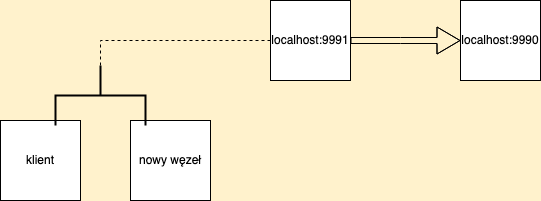

The diagram above was exported from draw.io. Its source (the exported page's mxGraphModel, read from the mxfile embedded in the PNG):
<mxGraphModel dx="1426" dy="795" grid="1" gridSize="10" guides="1" tooltips="1" connect="1" arrows="1" fold="1" page="1" pageScale="1" pageWidth="850" pageHeight="1100" background="#FFF2CC" math="0" shadow="0">
  <root>
    <mxCell id="0" />
    <mxCell id="1" parent="0" />
    <mxCell id="MaUqBs58RdpPaciWTK3p-1" value="&lt;div&gt;localhost:9990&lt;/div&gt;" style="whiteSpace=wrap;html=1;aspect=fixed;" parent="1" vertex="1">
      <mxGeometry x="520" y="160" width="80" height="80" as="geometry" />
    </mxCell>
    <mxCell id="MaUqBs58RdpPaciWTK3p-2" value="&lt;div&gt;localhost:9991&lt;/div&gt;" style="whiteSpace=wrap;html=1;aspect=fixed;" parent="1" vertex="1">
      <mxGeometry x="330" y="160" width="80" height="80" as="geometry" />
    </mxCell>
    <mxCell id="MaUqBs58RdpPaciWTK3p-4" value="" style="shape=flexArrow;endArrow=classic;html=1;rounded=0;edgeStyle=orthogonalEdgeStyle;width=6;endSize=7.33;entryX=0;entryY=0.5;entryDx=0;entryDy=0;exitX=1;exitY=0.5;exitDx=0;exitDy=0;" parent="1" source="MaUqBs58RdpPaciWTK3p-2" target="MaUqBs58RdpPaciWTK3p-1" edge="1">
      <mxGeometry width="50" height="50" relative="1" as="geometry">
        <mxPoint x="400" y="430" as="sourcePoint" />
        <mxPoint x="500" y="430" as="targetPoint" />
        <Array as="points">
          <mxPoint x="460" y="200" />
          <mxPoint x="460" y="200" />
        </Array>
      </mxGeometry>
    </mxCell>
    <mxCell id="MaUqBs58RdpPaciWTK3p-5" value="" style="endArrow=none;dashed=1;html=1;rounded=0;edgeStyle=orthogonalEdgeStyle;entryX=0;entryY=0.5;entryDx=0;entryDy=0;exitX=0;exitY=0.5;exitDx=0;exitDy=0;exitPerimeter=0;" parent="1" source="MaUqBs58RdpPaciWTK3p-9" target="MaUqBs58RdpPaciWTK3p-2" edge="1">
      <mxGeometry width="50" height="50" relative="1" as="geometry">
        <mxPoint x="190" y="220" as="sourcePoint" />
        <mxPoint x="240" y="170" as="targetPoint" />
      </mxGeometry>
    </mxCell>
    <mxCell id="MaUqBs58RdpPaciWTK3p-6" value="klient" style="whiteSpace=wrap;html=1;aspect=fixed;" parent="1" vertex="1">
      <mxGeometry x="60" y="280" width="80" height="80" as="geometry" />
    </mxCell>
    <mxCell id="MaUqBs58RdpPaciWTK3p-7" value="&lt;div&gt;nowy węzeł&lt;/div&gt;" style="whiteSpace=wrap;html=1;aspect=fixed;" parent="1" vertex="1">
      <mxGeometry x="190" y="280" width="80" height="80" as="geometry" />
    </mxCell>
    <mxCell id="MaUqBs58RdpPaciWTK3p-9" value="" style="strokeWidth=2;html=1;shape=mxgraph.flowchart.annotation_2;align=left;labelPosition=right;pointerEvents=1;rotation=90;" parent="1" vertex="1">
      <mxGeometry x="130" y="210" width="60" height="90" as="geometry" />
    </mxCell>
  </root>
</mxGraphModel>